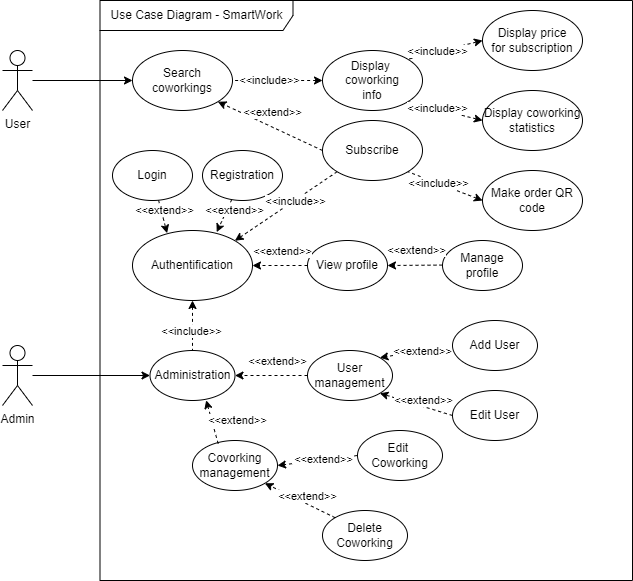

The diagram above was exported from draw.io. Its source (the exported page's mxGraphModel, read from the mxfile embedded in the PNG):
<mxGraphModel dx="1038" dy="649" grid="1" gridSize="10" guides="1" tooltips="1" connect="1" arrows="1" fold="1" page="1" pageScale="1" pageWidth="850" pageHeight="1100" math="0" shadow="0">
  <root>
    <mxCell id="0" />
    <mxCell id="1" parent="0" />
    <mxCell id="pIkJ4s4bWrL5bcyLfmD8-4" style="rounded=0;orthogonalLoop=1;jettySize=auto;html=1;entryX=0;entryY=0.5;entryDx=0;entryDy=0;" edge="1" parent="1" source="Ov2gKaZbnmaNC5kg885z-1" target="Ov2gKaZbnmaNC5kg885z-14">
      <mxGeometry relative="1" as="geometry" />
    </mxCell>
    <mxCell id="Ov2gKaZbnmaNC5kg885z-1" value="User" style="shape=umlActor;verticalLabelPosition=bottom;verticalAlign=top;html=1;outlineConnect=0;" parent="1" vertex="1">
      <mxGeometry x="80" y="170" width="30" height="60" as="geometry" />
    </mxCell>
    <mxCell id="Ov2gKaZbnmaNC5kg885z-2" value="Use Case Diagram - SmartWork" style="shape=umlFrame;whiteSpace=wrap;html=1;width=193;height=30;" parent="1" vertex="1">
      <mxGeometry x="177.5" y="120" width="532.5" height="580" as="geometry" />
    </mxCell>
    <mxCell id="Ov2gKaZbnmaNC5kg885z-5" value="Authentification" style="ellipse;whiteSpace=wrap;html=1;" parent="1" vertex="1">
      <mxGeometry x="210" y="350" width="120" height="70" as="geometry" />
    </mxCell>
    <mxCell id="Ov2gKaZbnmaNC5kg885z-9" style="edgeStyle=none;rounded=0;orthogonalLoop=1;jettySize=auto;html=1;entryX=0.288;entryY=0.038;entryDx=0;entryDy=0;dashed=1;entryPerimeter=0;" parent="1" source="Ov2gKaZbnmaNC5kg885z-6" target="Ov2gKaZbnmaNC5kg885z-5" edge="1">
      <mxGeometry relative="1" as="geometry" />
    </mxCell>
    <mxCell id="Ov2gKaZbnmaNC5kg885z-10" value="&amp;lt;&amp;lt;extend&amp;gt;&amp;gt;" style="edgeLabel;html=1;align=center;verticalAlign=middle;resizable=0;points=[];" parent="Ov2gKaZbnmaNC5kg885z-9" vertex="1" connectable="0">
      <mxGeometry x="0.2837" relative="1" as="geometry">
        <mxPoint y="-12" as="offset" />
      </mxGeometry>
    </mxCell>
    <mxCell id="Ov2gKaZbnmaNC5kg885z-6" value="Login" style="ellipse;whiteSpace=wrap;html=1;" parent="1" vertex="1">
      <mxGeometry x="190" y="270" width="80" height="50" as="geometry" />
    </mxCell>
    <mxCell id="Ov2gKaZbnmaNC5kg885z-12" style="edgeStyle=none;rounded=0;orthogonalLoop=1;jettySize=auto;html=1;entryX=0.702;entryY=0.023;entryDx=0;entryDy=0;dashed=1;entryPerimeter=0;" parent="1" source="Ov2gKaZbnmaNC5kg885z-7" target="Ov2gKaZbnmaNC5kg885z-5" edge="1">
      <mxGeometry relative="1" as="geometry" />
    </mxCell>
    <mxCell id="Ov2gKaZbnmaNC5kg885z-13" value="&amp;lt;&amp;lt;extend&amp;gt;&amp;gt;" style="edgeLabel;html=1;align=center;verticalAlign=middle;resizable=0;points=[];" parent="Ov2gKaZbnmaNC5kg885z-12" vertex="1" connectable="0">
      <mxGeometry x="0.1871" y="-1" relative="1" as="geometry">
        <mxPoint x="12" y="-8" as="offset" />
      </mxGeometry>
    </mxCell>
    <mxCell id="Ov2gKaZbnmaNC5kg885z-7" value="Registration" style="ellipse;whiteSpace=wrap;html=1;" parent="1" vertex="1">
      <mxGeometry x="280" y="270" width="80" height="50" as="geometry" />
    </mxCell>
    <mxCell id="Ov2gKaZbnmaNC5kg885z-14" value="Search coworkings" style="ellipse;whiteSpace=wrap;html=1;" parent="1" vertex="1">
      <mxGeometry x="210" y="170" width="100" height="60" as="geometry" />
    </mxCell>
    <mxCell id="pIkJ4s4bWrL5bcyLfmD8-8" style="edgeStyle=none;rounded=0;orthogonalLoop=1;jettySize=auto;html=1;entryX=0;entryY=0.5;entryDx=0;entryDy=0;" edge="1" parent="1" source="Ov2gKaZbnmaNC5kg885z-17" target="Ov2gKaZbnmaNC5kg885z-18">
      <mxGeometry relative="1" as="geometry" />
    </mxCell>
    <mxCell id="Ov2gKaZbnmaNC5kg885z-17" value="Admin" style="shape=umlActor;verticalLabelPosition=bottom;verticalAlign=top;html=1;outlineConnect=0;" parent="1" vertex="1">
      <mxGeometry x="80" y="465" width="30" height="60" as="geometry" />
    </mxCell>
    <mxCell id="Ov2gKaZbnmaNC5kg885z-18" value="Administration" style="ellipse;whiteSpace=wrap;html=1;" parent="1" vertex="1">
      <mxGeometry x="227.5" y="470" width="85" height="50" as="geometry" />
    </mxCell>
    <mxCell id="Ov2gKaZbnmaNC5kg885z-20" style="edgeStyle=none;rounded=0;orthogonalLoop=1;jettySize=auto;html=1;entryX=0.5;entryY=0;entryDx=0;entryDy=0;dashed=1;endArrow=none;endFill=0;startArrow=classic;startFill=1;exitX=0.5;exitY=1;exitDx=0;exitDy=0;" parent="1" source="Ov2gKaZbnmaNC5kg885z-5" target="Ov2gKaZbnmaNC5kg885z-18" edge="1">
      <mxGeometry relative="1" as="geometry">
        <mxPoint x="270" y="470" as="sourcePoint" />
        <mxPoint x="360.41307954503964" y="440.7919252166912" as="targetPoint" />
      </mxGeometry>
    </mxCell>
    <mxCell id="Ov2gKaZbnmaNC5kg885z-21" value="&amp;lt;&amp;lt;include&amp;gt;&amp;gt;" style="edgeLabel;html=1;align=center;verticalAlign=middle;resizable=0;points=[];" parent="Ov2gKaZbnmaNC5kg885z-20" vertex="1" connectable="0">
      <mxGeometry x="0.1871" y="-1" relative="1" as="geometry">
        <mxPoint x="-1" as="offset" />
      </mxGeometry>
    </mxCell>
    <mxCell id="Ov2gKaZbnmaNC5kg885z-22" value="Display &lt;br&gt;coworking&lt;br&gt;info" style="ellipse;whiteSpace=wrap;html=1;" parent="1" vertex="1">
      <mxGeometry x="400" y="170" width="100" height="60" as="geometry" />
    </mxCell>
    <mxCell id="Ov2gKaZbnmaNC5kg885z-23" style="edgeStyle=none;rounded=0;orthogonalLoop=1;jettySize=auto;html=1;entryX=1;entryY=0.5;entryDx=0;entryDy=0;dashed=1;endArrow=none;endFill=0;startArrow=classic;startFill=1;exitX=0;exitY=0.5;exitDx=0;exitDy=0;" parent="1" source="Ov2gKaZbnmaNC5kg885z-22" target="Ov2gKaZbnmaNC5kg885z-14" edge="1">
      <mxGeometry relative="1" as="geometry">
        <mxPoint x="424.0000000000001" y="320" as="sourcePoint" />
        <mxPoint x="424.0000000000001" y="270" as="targetPoint" />
      </mxGeometry>
    </mxCell>
    <mxCell id="Ov2gKaZbnmaNC5kg885z-24" value="&amp;lt;&amp;lt;include&amp;gt;&amp;gt;" style="edgeLabel;html=1;align=center;verticalAlign=middle;resizable=0;points=[];" parent="Ov2gKaZbnmaNC5kg885z-23" vertex="1" connectable="0">
      <mxGeometry x="0.1871" y="-1" relative="1" as="geometry">
        <mxPoint x="-1" as="offset" />
      </mxGeometry>
    </mxCell>
    <mxCell id="Ov2gKaZbnmaNC5kg885z-25" value="Display price&lt;br&gt;for subscription" style="ellipse;whiteSpace=wrap;html=1;" parent="1" vertex="1">
      <mxGeometry x="560" y="130" width="100" height="60" as="geometry" />
    </mxCell>
    <mxCell id="Ov2gKaZbnmaNC5kg885z-26" value="Display coworking&lt;br&gt;statistics" style="ellipse;whiteSpace=wrap;html=1;" parent="1" vertex="1">
      <mxGeometry x="560" y="210" width="100" height="60" as="geometry" />
    </mxCell>
    <mxCell id="Ov2gKaZbnmaNC5kg885z-28" style="edgeStyle=none;rounded=0;orthogonalLoop=1;jettySize=auto;html=1;entryX=1;entryY=0;entryDx=0;entryDy=0;dashed=1;endArrow=none;endFill=0;startArrow=classic;startFill=1;exitX=0;exitY=0.5;exitDx=0;exitDy=0;" parent="1" source="Ov2gKaZbnmaNC5kg885z-25" target="Ov2gKaZbnmaNC5kg885z-22" edge="1">
      <mxGeometry relative="1" as="geometry">
        <mxPoint x="320" y="210" as="sourcePoint" />
        <mxPoint x="410" y="210" as="targetPoint" />
      </mxGeometry>
    </mxCell>
    <mxCell id="Ov2gKaZbnmaNC5kg885z-29" value="&amp;lt;&amp;lt;include&amp;gt;&amp;gt;" style="edgeLabel;html=1;align=center;verticalAlign=middle;resizable=0;points=[];" parent="Ov2gKaZbnmaNC5kg885z-28" vertex="1" connectable="0">
      <mxGeometry x="0.1871" y="-1" relative="1" as="geometry">
        <mxPoint x="-1" as="offset" />
      </mxGeometry>
    </mxCell>
    <mxCell id="Ov2gKaZbnmaNC5kg885z-30" style="edgeStyle=none;rounded=0;orthogonalLoop=1;jettySize=auto;html=1;entryX=1;entryY=1;entryDx=0;entryDy=0;dashed=1;endArrow=none;endFill=0;startArrow=classic;startFill=1;exitX=0;exitY=0.5;exitDx=0;exitDy=0;" parent="1" source="Ov2gKaZbnmaNC5kg885z-26" target="Ov2gKaZbnmaNC5kg885z-22" edge="1">
      <mxGeometry relative="1" as="geometry">
        <mxPoint x="330" y="220" as="sourcePoint" />
        <mxPoint x="420" y="220" as="targetPoint" />
      </mxGeometry>
    </mxCell>
    <mxCell id="Ov2gKaZbnmaNC5kg885z-31" value="&amp;lt;&amp;lt;include&amp;gt;&amp;gt;" style="edgeLabel;html=1;align=center;verticalAlign=middle;resizable=0;points=[];" parent="Ov2gKaZbnmaNC5kg885z-30" vertex="1" connectable="0">
      <mxGeometry x="0.1871" y="-1" relative="1" as="geometry">
        <mxPoint x="-1" as="offset" />
      </mxGeometry>
    </mxCell>
    <mxCell id="Ov2gKaZbnmaNC5kg885z-32" value="Subscribe" style="ellipse;whiteSpace=wrap;html=1;" parent="1" vertex="1">
      <mxGeometry x="400" y="240" width="100" height="60" as="geometry" />
    </mxCell>
    <mxCell id="Ov2gKaZbnmaNC5kg885z-33" style="edgeStyle=none;rounded=0;orthogonalLoop=1;jettySize=auto;html=1;entryX=1;entryY=1;entryDx=0;entryDy=0;dashed=1;exitX=0;exitY=0.5;exitDx=0;exitDy=0;" parent="1" source="Ov2gKaZbnmaNC5kg885z-32" target="Ov2gKaZbnmaNC5kg885z-14" edge="1">
      <mxGeometry relative="1" as="geometry">
        <mxPoint x="319.14298730127575" y="329.0614876025784" as="sourcePoint" />
        <mxPoint x="304.24" y="361.6099999999999" as="targetPoint" />
      </mxGeometry>
    </mxCell>
    <mxCell id="Ov2gKaZbnmaNC5kg885z-34" value="&amp;lt;&amp;lt;extend&amp;gt;&amp;gt;" style="edgeLabel;html=1;align=center;verticalAlign=middle;resizable=0;points=[];" parent="Ov2gKaZbnmaNC5kg885z-33" vertex="1" connectable="0">
      <mxGeometry x="0.1871" y="-1" relative="1" as="geometry">
        <mxPoint x="12" y="-8" as="offset" />
      </mxGeometry>
    </mxCell>
    <mxCell id="Ov2gKaZbnmaNC5kg885z-35" value="Make order QR code" style="ellipse;whiteSpace=wrap;html=1;" parent="1" vertex="1">
      <mxGeometry x="560" y="290" width="100" height="60" as="geometry" />
    </mxCell>
    <mxCell id="Ov2gKaZbnmaNC5kg885z-36" style="edgeStyle=none;rounded=0;orthogonalLoop=1;jettySize=auto;html=1;entryX=1;entryY=1;entryDx=0;entryDy=0;dashed=1;endArrow=none;endFill=0;startArrow=classic;startFill=1;exitX=0;exitY=0.5;exitDx=0;exitDy=0;" parent="1" source="Ov2gKaZbnmaNC5kg885z-35" target="Ov2gKaZbnmaNC5kg885z-32" edge="1">
      <mxGeometry relative="1" as="geometry">
        <mxPoint x="560" y="328.84000000000003" as="sourcePoint" />
        <mxPoint x="485.43727462449374" y="300.0039279007394" as="targetPoint" />
      </mxGeometry>
    </mxCell>
    <mxCell id="Ov2gKaZbnmaNC5kg885z-37" value="&amp;lt;&amp;lt;include&amp;gt;&amp;gt;" style="edgeLabel;html=1;align=center;verticalAlign=middle;resizable=0;points=[];" parent="Ov2gKaZbnmaNC5kg885z-36" vertex="1" connectable="0">
      <mxGeometry x="0.1871" y="-1" relative="1" as="geometry">
        <mxPoint x="-1" as="offset" />
      </mxGeometry>
    </mxCell>
    <mxCell id="Ov2gKaZbnmaNC5kg885z-38" value="View profile" style="ellipse;whiteSpace=wrap;html=1;" parent="1" vertex="1">
      <mxGeometry x="385" y="360" width="80" height="50" as="geometry" />
    </mxCell>
    <mxCell id="Ov2gKaZbnmaNC5kg885z-39" style="edgeStyle=none;rounded=0;orthogonalLoop=1;jettySize=auto;html=1;entryX=1;entryY=0.5;entryDx=0;entryDy=0;dashed=1;exitX=0;exitY=0.5;exitDx=0;exitDy=0;" parent="1" source="Ov2gKaZbnmaNC5kg885z-38" target="Ov2gKaZbnmaNC5kg885z-5" edge="1">
      <mxGeometry relative="1" as="geometry">
        <mxPoint x="319.14298730127575" y="329.0614876025784" as="sourcePoint" />
        <mxPoint x="304.24" y="361.6099999999999" as="targetPoint" />
      </mxGeometry>
    </mxCell>
    <mxCell id="Ov2gKaZbnmaNC5kg885z-40" value="&amp;lt;&amp;lt;extend&amp;gt;&amp;gt;" style="edgeLabel;html=1;align=center;verticalAlign=middle;resizable=0;points=[];" parent="Ov2gKaZbnmaNC5kg885z-39" vertex="1" connectable="0">
      <mxGeometry x="0.1871" y="-1" relative="1" as="geometry">
        <mxPoint x="7" y="-14" as="offset" />
      </mxGeometry>
    </mxCell>
    <mxCell id="Ov2gKaZbnmaNC5kg885z-41" value="User management" style="ellipse;whiteSpace=wrap;html=1;" parent="1" vertex="1">
      <mxGeometry x="385" y="470" width="85" height="50" as="geometry" />
    </mxCell>
    <mxCell id="Ov2gKaZbnmaNC5kg885z-42" style="edgeStyle=none;rounded=0;orthogonalLoop=1;jettySize=auto;html=1;entryX=1;entryY=0.5;entryDx=0;entryDy=0;dashed=1;exitX=0;exitY=0.5;exitDx=0;exitDy=0;" parent="1" source="Ov2gKaZbnmaNC5kg885z-41" target="Ov2gKaZbnmaNC5kg885z-18" edge="1">
      <mxGeometry relative="1" as="geometry">
        <mxPoint x="360" y="460" as="sourcePoint" />
        <mxPoint x="305" y="460" as="targetPoint" />
      </mxGeometry>
    </mxCell>
    <mxCell id="Ov2gKaZbnmaNC5kg885z-43" value="&amp;lt;&amp;lt;extend&amp;gt;&amp;gt;" style="edgeLabel;html=1;align=center;verticalAlign=middle;resizable=0;points=[];" parent="Ov2gKaZbnmaNC5kg885z-42" vertex="1" connectable="0">
      <mxGeometry x="0.1871" y="-1" relative="1" as="geometry">
        <mxPoint x="12" y="-14" as="offset" />
      </mxGeometry>
    </mxCell>
    <mxCell id="Ov2gKaZbnmaNC5kg885z-44" value="Covorking&lt;br&gt;management" style="ellipse;whiteSpace=wrap;html=1;" parent="1" vertex="1">
      <mxGeometry x="270" y="560" width="85" height="50" as="geometry" />
    </mxCell>
    <mxCell id="Ov2gKaZbnmaNC5kg885z-45" style="edgeStyle=none;rounded=0;orthogonalLoop=1;jettySize=auto;html=1;entryX=0.661;entryY=0.997;entryDx=0;entryDy=0;dashed=1;exitX=0.302;exitY=0.063;exitDx=0;exitDy=0;exitPerimeter=0;entryPerimeter=0;" parent="1" source="Ov2gKaZbnmaNC5kg885z-44" target="Ov2gKaZbnmaNC5kg885z-18" edge="1">
      <mxGeometry relative="1" as="geometry">
        <mxPoint x="394.9999999999984" y="505" as="sourcePoint" />
        <mxPoint x="322.4999999999998" y="505" as="targetPoint" />
      </mxGeometry>
    </mxCell>
    <mxCell id="Ov2gKaZbnmaNC5kg885z-46" value="&amp;lt;&amp;lt;extend&amp;gt;&amp;gt;" style="edgeLabel;html=1;align=center;verticalAlign=middle;resizable=0;points=[];" parent="Ov2gKaZbnmaNC5kg885z-45" vertex="1" connectable="0">
      <mxGeometry x="0.1871" y="-1" relative="1" as="geometry">
        <mxPoint x="25" y="3" as="offset" />
      </mxGeometry>
    </mxCell>
    <mxCell id="Ov2gKaZbnmaNC5kg885z-47" value="Edit User" style="ellipse;whiteSpace=wrap;html=1;" parent="1" vertex="1">
      <mxGeometry x="530" y="510" width="85" height="50" as="geometry" />
    </mxCell>
    <mxCell id="Ov2gKaZbnmaNC5kg885z-48" style="edgeStyle=none;rounded=0;orthogonalLoop=1;jettySize=auto;html=1;entryX=1;entryY=1;entryDx=0;entryDy=0;dashed=1;exitX=0;exitY=0.5;exitDx=0;exitDy=0;" parent="1" source="Ov2gKaZbnmaNC5kg885z-47" target="Ov2gKaZbnmaNC5kg885z-41" edge="1">
      <mxGeometry relative="1" as="geometry">
        <mxPoint x="542.4999999999984" y="494.66" as="sourcePoint" />
        <mxPoint x="469.9999999999998" y="494.66" as="targetPoint" />
      </mxGeometry>
    </mxCell>
    <mxCell id="Ov2gKaZbnmaNC5kg885z-49" value="&amp;lt;&amp;lt;extend&amp;gt;&amp;gt;" style="edgeLabel;html=1;align=center;verticalAlign=middle;resizable=0;points=[];" parent="Ov2gKaZbnmaNC5kg885z-48" vertex="1" connectable="0">
      <mxGeometry x="0.1871" y="-1" relative="1" as="geometry">
        <mxPoint x="13" y="-1" as="offset" />
      </mxGeometry>
    </mxCell>
    <mxCell id="Ov2gKaZbnmaNC5kg885z-50" value="Add User" style="ellipse;whiteSpace=wrap;html=1;" parent="1" vertex="1">
      <mxGeometry x="530" y="440" width="85" height="50" as="geometry" />
    </mxCell>
    <mxCell id="Ov2gKaZbnmaNC5kg885z-51" style="edgeStyle=none;rounded=0;orthogonalLoop=1;jettySize=auto;html=1;entryX=1;entryY=0;entryDx=0;entryDy=0;dashed=1;exitX=0;exitY=0.5;exitDx=0;exitDy=0;" parent="1" source="Ov2gKaZbnmaNC5kg885z-50" target="Ov2gKaZbnmaNC5kg885z-41" edge="1">
      <mxGeometry relative="1" as="geometry">
        <mxPoint x="539.9999999999984" y="545" as="sourcePoint" />
        <mxPoint x="467.5028130115536" y="522.7065781707529" as="targetPoint" />
      </mxGeometry>
    </mxCell>
    <mxCell id="Ov2gKaZbnmaNC5kg885z-52" value="&amp;lt;&amp;lt;extend&amp;gt;&amp;gt;" style="edgeLabel;html=1;align=center;verticalAlign=middle;resizable=0;points=[];" parent="Ov2gKaZbnmaNC5kg885z-51" vertex="1" connectable="0">
      <mxGeometry x="0.1871" y="-1" relative="1" as="geometry">
        <mxPoint x="13" y="-1" as="offset" />
      </mxGeometry>
    </mxCell>
    <mxCell id="Ov2gKaZbnmaNC5kg885z-53" value="Edit &lt;br&gt;Coworking" style="ellipse;whiteSpace=wrap;html=1;" parent="1" vertex="1">
      <mxGeometry x="435" y="550" width="85" height="50" as="geometry" />
    </mxCell>
    <mxCell id="Ov2gKaZbnmaNC5kg885z-54" value="Delete Coworking" style="ellipse;whiteSpace=wrap;html=1;" parent="1" vertex="1">
      <mxGeometry x="400" y="630" width="85" height="50" as="geometry" />
    </mxCell>
    <mxCell id="Ov2gKaZbnmaNC5kg885z-55" style="edgeStyle=none;rounded=0;orthogonalLoop=1;jettySize=auto;html=1;entryX=1;entryY=0.5;entryDx=0;entryDy=0;dashed=1;exitX=0;exitY=0.5;exitDx=0;exitDy=0;" parent="1" source="Ov2gKaZbnmaNC5kg885z-53" target="Ov2gKaZbnmaNC5kg885z-44" edge="1">
      <mxGeometry relative="1" as="geometry">
        <mxPoint x="539.9999999999984" y="545" as="sourcePoint" />
        <mxPoint x="467.5028130115536" y="522.7065781707529" as="targetPoint" />
      </mxGeometry>
    </mxCell>
    <mxCell id="Ov2gKaZbnmaNC5kg885z-56" value="&amp;lt;&amp;lt;extend&amp;gt;&amp;gt;" style="edgeLabel;html=1;align=center;verticalAlign=middle;resizable=0;points=[];" parent="Ov2gKaZbnmaNC5kg885z-55" vertex="1" connectable="0">
      <mxGeometry x="0.1871" y="-1" relative="1" as="geometry">
        <mxPoint x="13" y="-1" as="offset" />
      </mxGeometry>
    </mxCell>
    <mxCell id="Ov2gKaZbnmaNC5kg885z-57" style="edgeStyle=none;rounded=0;orthogonalLoop=1;jettySize=auto;html=1;entryX=1;entryY=1;entryDx=0;entryDy=0;dashed=1;exitX=0;exitY=0;exitDx=0;exitDy=0;" parent="1" source="Ov2gKaZbnmaNC5kg885z-54" target="Ov2gKaZbnmaNC5kg885z-44" edge="1">
      <mxGeometry relative="1" as="geometry">
        <mxPoint x="474.9999999999984" y="625" as="sourcePoint" />
        <mxPoint x="412.50281301154905" y="592.7065781707502" as="targetPoint" />
      </mxGeometry>
    </mxCell>
    <mxCell id="Ov2gKaZbnmaNC5kg885z-58" value="&amp;lt;&amp;lt;extend&amp;gt;&amp;gt;" style="edgeLabel;html=1;align=center;verticalAlign=middle;resizable=0;points=[];" parent="Ov2gKaZbnmaNC5kg885z-57" vertex="1" connectable="0">
      <mxGeometry x="0.1871" y="-1" relative="1" as="geometry">
        <mxPoint x="13" y="-1" as="offset" />
      </mxGeometry>
    </mxCell>
    <mxCell id="pIkJ4s4bWrL5bcyLfmD8-1" value="Manage profile" style="ellipse;whiteSpace=wrap;html=1;" vertex="1" parent="1">
      <mxGeometry x="520" y="360" width="80" height="50" as="geometry" />
    </mxCell>
    <mxCell id="pIkJ4s4bWrL5bcyLfmD8-2" style="edgeStyle=none;rounded=0;orthogonalLoop=1;jettySize=auto;html=1;entryX=1;entryY=0.5;entryDx=0;entryDy=0;dashed=1;exitX=0;exitY=0.5;exitDx=0;exitDy=0;" edge="1" parent="1" target="Ov2gKaZbnmaNC5kg885z-38">
      <mxGeometry relative="1" as="geometry">
        <mxPoint x="520" y="384.5800000000001" as="sourcePoint" />
        <mxPoint x="465" y="384.5800000000001" as="targetPoint" />
      </mxGeometry>
    </mxCell>
    <mxCell id="pIkJ4s4bWrL5bcyLfmD8-3" value="&amp;lt;&amp;lt;extend&amp;gt;&amp;gt;" style="edgeLabel;html=1;align=center;verticalAlign=middle;resizable=0;points=[];" vertex="1" connectable="0" parent="pIkJ4s4bWrL5bcyLfmD8-2">
      <mxGeometry x="0.1871" y="-1" relative="1" as="geometry">
        <mxPoint x="7" y="-14" as="offset" />
      </mxGeometry>
    </mxCell>
    <mxCell id="pIkJ4s4bWrL5bcyLfmD8-6" style="edgeStyle=none;rounded=0;orthogonalLoop=1;jettySize=auto;html=1;entryX=0;entryY=1;entryDx=0;entryDy=0;dashed=1;endArrow=none;endFill=0;startArrow=classic;startFill=1;exitX=1;exitY=0;exitDx=0;exitDy=0;" edge="1" parent="1" source="Ov2gKaZbnmaNC5kg885z-5" target="Ov2gKaZbnmaNC5kg885z-32">
      <mxGeometry relative="1" as="geometry">
        <mxPoint x="280.0000000000001" y="430" as="sourcePoint" />
        <mxPoint x="280.0000000000001" y="480" as="targetPoint" />
      </mxGeometry>
    </mxCell>
    <mxCell id="pIkJ4s4bWrL5bcyLfmD8-7" value="&amp;lt;&amp;lt;include&amp;gt;&amp;gt;" style="edgeLabel;html=1;align=center;verticalAlign=middle;resizable=0;points=[];" vertex="1" connectable="0" parent="pIkJ4s4bWrL5bcyLfmD8-6">
      <mxGeometry x="0.1871" y="-1" relative="1" as="geometry">
        <mxPoint x="-1" as="offset" />
      </mxGeometry>
    </mxCell>
  </root>
</mxGraphModel>